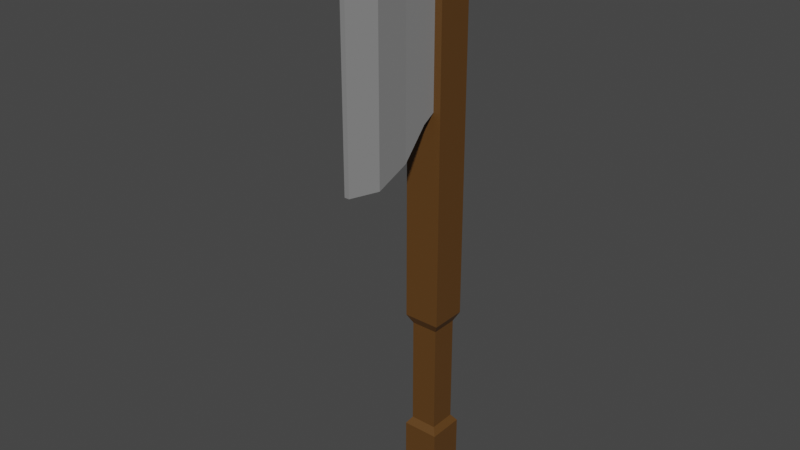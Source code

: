 # Source: Axe01.blend  (saved by Blender 2.82.7; exported with 4.5.12 LTS)
import bpy
from mathutils import Matrix  # noqa: F401  (used for matrix-valued properties, if any)

bpy.ops.wm.read_factory_settings(use_empty=True)
scene = bpy.context.scene
scene.name = 'Scene'

# ---- collections
col_collection = bpy.data.collections.new('Collection'); scene.collection.children.link(col_collection)

# ---- materials (node trees are filled in below, after node groups)
mat_axewood = bpy.data.materials.new('AxeWood')
mat_axewood.use_transparent_shadow = False
mat_axehead = bpy.data.materials.new('AxeHead')
mat_axehead.use_transparent_shadow = False

# ---- material node trees
mat_axewood.use_nodes = True; mat_axewood.node_tree.nodes.clear()
_N = mat_axewood.node_tree.nodes; _L = mat_axewood.node_tree.links
n0 = _N.new('ShaderNodeOutputMaterial'); n0.name = 'Material Output'; n0.location = (300, 300)
n1 = _N.new('ShaderNodeBsdfPrincipled'); n1.name = 'Principled BSDF'; n1.location = (10, 300)
n1.distribution = 'GGX'
n1.subsurface_method = 'BURLEY'
n1.inputs[0].default_value = (0.1107, 0.04836, 0.01015, 1.0)
n1.inputs[3].default_value = 1.45
n1.inputs[27].default_value = (0.0, 0.0, 0.0, 1.0)
n1.inputs[28].default_value = 1.0
_L.new(n1.outputs[0], n0.inputs[0])
n0.is_active_output = True
mat_axehead.use_nodes = True; mat_axehead.node_tree.nodes.clear()
_N = mat_axehead.node_tree.nodes; _L = mat_axehead.node_tree.links
n0 = _N.new('ShaderNodeOutputMaterial'); n0.name = 'Material Output'; n0.location = (300, 300)
n1 = _N.new('ShaderNodeBsdfPrincipled'); n1.name = 'Principled BSDF'; n1.location = (10, 300)
n1.distribution = 'GGX'
n1.subsurface_method = 'BURLEY'
n1.inputs[0].default_value = (0.2396, 0.2396, 0.2396, 1.0)
n1.inputs[3].default_value = 1.45
n1.inputs[27].default_value = (0.0, 0.0, 0.0, 1.0)
n1.inputs[28].default_value = 1.0
_L.new(n1.outputs[0], n0.inputs[0])
n0.is_active_output = True

# ---- world
world_world = bpy.data.worlds.new('World'); scene.world = world_world
world_world.use_nodes = True; world_world.node_tree.nodes.clear()
_N = world_world.node_tree.nodes; _L = world_world.node_tree.links
n0 = _N.new('ShaderNodeOutputWorld'); n0.name = 'World Output'; n0.location = (300, 300)
n1 = _N.new('ShaderNodeBackground'); n1.name = 'Background'; n1.location = (10, 300)
n1.inputs[0].default_value = (0.05088, 0.05088, 0.05088, 1.0)
_L.new(n1.outputs[0], n0.inputs[0])
n0.is_active_output = True
world_world.color = (0.05088, 0.05088, 0.05088)
world_world.use_sun_shadow = False
world_world.sun_shadow_jitter_overblur = 0.0

# ---- meshes
me_cube_001 = bpy.data.meshes.new('Cube.001')
me_cube_001.from_pydata([(0.035, 0.035, -0.1935), (0.035, 0.035, 0.8565), (0.035, -0.035, -0.1935), (0.035, -0.035, 0.8565), (-0.035, 0.035, -0.1935), (-0.035, 0.035, 0.8565), (-0.035, -0.035, -0.1935), (-0.035, -0.035, 0.8565), (0.035, 0.035, 0.5415), (0.035, -0.035, 0.5415), (-0.035, -0.035, 0.5415), (-0.035, 0.035, 0.5415), (0.021, -0.035, 0.559), (0.021, -0.035, 0.839), (0.021, -0.05865, 0.5449), (0.021, -0.05865, 0.8531), (-0.021, -0.035, 0.559), (-0.021, -0.035, 0.839), (-0.021, -0.05865, 0.5449), (-0.021, -0.05865, 0.8531), (0.021, -0.106, 0.9071), (0.021, -0.106, 0.4909), (-0.021, -0.106, 0.4909), (-0.021, -0.106, 0.9071), (0.02342, -0.1738, 0.9312), (0.02342, -0.1738, 0.4669), (-0.02342, -0.1738, 0.4669), (-0.02342, -0.1738, 0.9312), (0.004641, -0.2259, 0.9312), (0.004641, -0.2259, 0.4669), (-0.004641, -0.2259, 0.4669), (-0.004641, -0.2259, 0.9312), (0.035, -0.035, 0.1489), (0.035, -0.035, -0.09605), (-0.035, -0.035, 0.1489), (-0.035, -0.035, -0.09605), (-0.035, 0.035, 0.1489), (-0.035, 0.035, -0.09605), (0.035, 0.035, -0.09605), (0.035, 0.035, 0.1489), (0.02587, -0.02587, 0.1311), (-0.02587, -0.02587, 0.1311), (-0.02587, 0.02587, 0.1311), (0.02587, 0.02587, 0.1311), (0.02587, -0.02587, -0.08266), (-0.02587, -0.02587, -0.08266), (-0.02587, 0.02587, -0.08266), (0.02587, 0.02587, -0.08266)], [], [(8, 1, 3, 9), (9, 3, 7, 10), (10, 7, 5, 11), (11, 5, 1, 8), (2, 6, 4, 0), (7, 3, 1, 5), (36, 11, 8, 39), (34, 10, 11, 36), (32, 9, 10, 34), (39, 8, 9, 32), (12, 13, 15, 14), (14, 15, 20, 21), (18, 19, 17, 16), (16, 17, 13, 12), (14, 18, 16, 12), (19, 15, 13, 17), (20, 23, 27, 24), (19, 18, 22, 23), (18, 14, 21, 22), (15, 19, 23, 20), (27, 26, 30, 31), (21, 20, 24, 25), (23, 22, 26, 27), (22, 21, 25, 26), (29, 28, 31, 30), (26, 25, 29, 30), (24, 27, 31, 28), (25, 24, 28, 29), (0, 38, 33, 2), (43, 39, 32, 40), (2, 33, 35, 6), (40, 32, 34, 41), (6, 35, 37, 4), (41, 34, 36, 42), (4, 37, 38, 0), (42, 36, 39, 43), (46, 42, 43, 47), (45, 41, 42, 46), (44, 40, 41, 45), (47, 43, 40, 44), (38, 47, 44, 33), (33, 44, 45, 35), (35, 45, 46, 37), (37, 46, 47, 38)])
me_cube_001.polygons.foreach_set('material_index', [0, 0, 0, 0, 0, 0, 0, 0, 0, 0, 1, 1, 1, 1, 1, 1, 1, 1, 1, 1, 1, 1, 1, 1, 1, 1, 1, 1, 0, 0, 0, 0, 0, 0, 0, 0, 0, 0, 0, 0, 0, 0, 0, 0])
_uv = me_cube_001.uv_layers.new(name='UVMap')
_uv.uv.foreach_set('vector', [0.55, 0.0, 0.625, 0.0, 0.625, 0.25, 0.55, 0.25, 0.55, 0.25, 0.625, 0.25, 0.625, 0.5, 0.55, 0.5, 0.55, 0.5, 0.625, 0.5, 0.625, 0.75, 0.55, 0.75, 0.55, 0.75, 0.625, 0.75, 0.625, 1.0, 0.55, 1.0, 0.125, 0.5, 0.375, 0.5, 0.375, 0.75, 0.125, 0.75, 0.625, 0.5, 0.875, 0.5, 0.875, 0.75, 0.625, 0.75, 0.4917, 0.75, 0.55, 0.75, 0.55, 1.0, 0.4917, 1.0, 0.4917, 0.5, 0.55, 0.5, 0.55, 0.75, 0.4917, 0.75, 0.4917, 0.25, 0.55, 0.25, 0.55, 0.5, 0.4917, 0.5, 0.4917, 0.0, 0.55, 0.0, 0.55, 0.25, 0.4917, 0.25, 0.375, 0.0, 0.625, 0.0, 0.625, 0.25, 0.375, 0.25, 0.375, 0.25, 0.625, 0.25, 0.625, 0.25, 0.375, 0.25, 0.375, 0.5, 0.625, 0.5, 0.625, 0.75, 0.375, 0.75, 0.375, 0.75, 0.625, 0.75, 0.625, 1.0, 0.375, 1.0, 0.125, 0.5, 0.375, 0.5, 0.375, 0.75, 0.125, 0.75, 0.625, 0.5, 0.875, 0.5, 0.875, 0.75, 0.625, 0.75, 0.875, 0.5, 0.625, 0.5, 0.625, 0.5, 0.875, 0.5, 0.625, 0.5, 0.375, 0.5, 0.375, 0.5, 0.625, 0.5, 0.375, 0.5, 0.125, 0.5, 0.125, 0.5, 0.375, 0.5, 0.875, 0.5, 0.625, 0.5, 0.625, 0.5, 0.875, 0.5, 0.625, 0.5, 0.375, 0.5, 0.375, 0.5, 0.625, 0.5, 0.375, 0.25, 0.625, 0.25, 0.625, 0.25, 0.375, 0.25, 0.625, 0.5, 0.375, 0.5, 0.375, 0.5, 0.625, 0.5, 0.375, 0.5, 0.125, 0.5, 0.125, 0.5, 0.375, 0.5, 0.375, 0.25, 0.625, 0.25, 0.625, 0.5, 0.375, 0.5, 0.375, 0.5, 0.125, 0.5, 0.125, 0.5, 0.375, 0.5, 0.875, 0.5, 0.625, 0.5, 0.625, 0.5, 0.875, 0.5, 0.375, 0.25, 0.625, 0.25, 0.625, 0.25, 0.375, 0.25, 0.375, 0.0, 0.4333, 0.0, 0.4333, 0.25, 0.375, 0.25, 0.4874, 0.0, 0.4917, 0.0, 0.4917, 0.25, 0.4874, 0.25, 0.375, 0.25, 0.4333, 0.25, 0.4333, 0.5, 0.375, 0.5, 0.4874, 0.25, 0.4917, 0.25, 0.4917, 0.5, 0.4874, 0.5, 0.375, 0.5, 0.4333, 0.5, 0.4333, 0.75, 0.375, 0.75, 0.4874, 0.5, 0.4917, 0.5, 0.4917, 0.75, 0.4874, 0.75, 0.375, 0.75, 0.4333, 0.75, 0.4333, 1.0, 0.375, 1.0, 0.4874, 0.75, 0.4917, 0.75, 0.4917, 1.0, 0.4874, 1.0, 0.4365, 0.75, 0.4874, 0.75, 0.4874, 1.0, 0.4365, 1.0, 0.4365, 0.5, 0.4874, 0.5, 0.4874, 0.75, 0.4365, 0.75, 0.4365, 0.25, 0.4874, 0.25, 0.4874, 0.5, 0.4365, 0.5, 0.4365, 0.0, 0.4874, 0.0, 0.4874, 0.25, 0.4365, 0.25, 0.4333, 0.0, 0.4365, 0.0, 0.4365, 0.25, 0.4333, 0.25, 0.4333, 0.25, 0.4365, 0.25, 0.4365, 0.5, 0.4333, 0.5, 0.4333, 0.5, 0.4365, 0.5, 0.4365, 0.75, 0.4333, 0.75, 0.4333, 0.75, 0.4365, 0.75, 0.4365, 1.0, 0.4333, 1.0])
me_cube_001.materials.append(mat_axewood)
me_cube_001.materials.append(mat_axehead)
me_cube_001.use_remesh_fix_poles = True
me_cube_001.use_remesh_preserve_attributes = False
me_cube_001.use_mirror_vertex_groups = False
me_cube_001.update()

# ---- objects
ob_cube = bpy.data.objects.new('Cube', me_cube_001)

# ---- transforms, parenting, visibility, modifiers, constraints
ob_cube.location = (0.0, 0.0, 0.0)
ob_cube.lineart.crease_threshold = 0.0

# ---- collection membership
col_collection.objects.link(ob_cube)

# ---- scene / render settings (as saved in the file)
scene.frame_start = 1; scene.frame_end = 250; scene.frame_set(1)
scene.render.engine = 'BLENDER_EEVEE_NEXT'
scene.cycles.use_denoising = False
scene.cycles.samples = 128
scene.cycles.sampling_pattern = 'TABULATED_SOBOL'
scene.cycles.use_adaptive_sampling = False
scene.cycles.use_light_tree = False
scene.view_settings.view_transform = 'Filmic'
bpy.context.view_layer.update()

# ---- added for rendering (the .blend has no active camera and no usable light): camera, sun
cam_auto = bpy.data.cameras.new('AutoCamera')
cam_auto.lens = 50.0
cam_auto.sensor_width = 36.0
cam_auto.clip_end = 1000.0
ob_auto_camera = bpy.data.objects.new('AutoCamera', cam_auto)
scene.collection.objects.link(ob_auto_camera)
ob_auto_camera.location = (1.07012, -1.37958, 1.22494)
ob_auto_camera.rotation_euler = (1.09748, -7.21219e-08, 0.694738)
scene.camera = ob_auto_camera
light_auto_sun = bpy.data.lights.new('AutoSun', 'SUN')
light_auto_sun.energy = 3.0
light_auto_sun.angle = 0.0523599
ob_auto_sun = bpy.data.objects.new('AutoSun', light_auto_sun)
scene.collection.objects.link(ob_auto_sun)
ob_auto_sun.rotation_euler = (0.872665, 0.174533, 0.523599)
bpy.context.view_layer.update()
